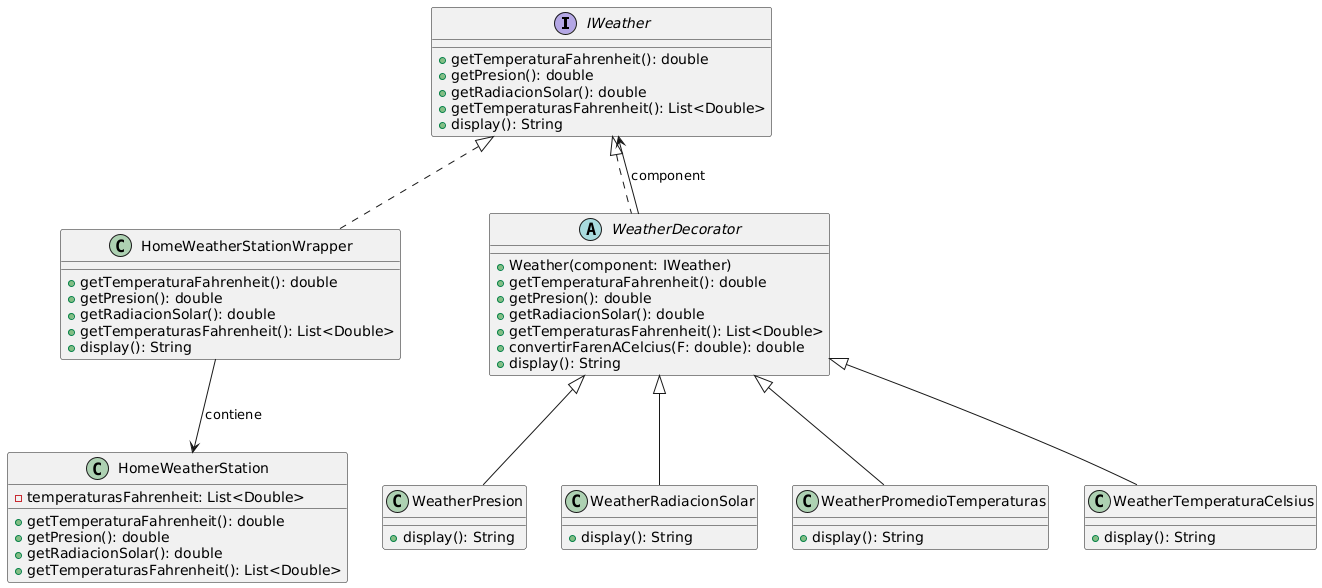

The diagram above was rendered by PlantUML. Its source (embedded in the PNG):
@startuml
interface IWeather {
    +getTemperaturaFahrenheit(): double
    +getPresion(): double
    +getRadiacionSolar(): double
    +getTemperaturasFahrenheit(): List<Double>
    +display(): String
}

class HomeWeatherStation {
    -temperaturasFahrenheit: List<Double>
    +getTemperaturaFahrenheit(): double
    +getPresion(): double
    +getRadiacionSolar(): double
    +getTemperaturasFahrenheit(): List<Double>
}

class HomeWeatherStationWrapper implements IWeather {
    +getTemperaturaFahrenheit(): double
    +getPresion(): double
    +getRadiacionSolar(): double
    +getTemperaturasFahrenheit(): List<Double>
    +display(): String
}

HomeWeatherStationWrapper --> HomeWeatherStation: contiene


' Decorator base


abstract class WeatherDecorator implements IWeather{
    +Weather(component: IWeather)
    +getTemperaturaFahrenheit(): double
    +getPresion(): double
    +getRadiacionSolar(): double
    +getTemperaturasFahrenheit(): List<Double>
    +convertirFarenACelcius(F: double): double
    +display(): String
}

WeatherDecorator --> IWeather: component


' Decoradores concretos


class WeatherPresion extends WeatherDecorator {
    +display(): String
}

class WeatherRadiacionSolar extends WeatherDecorator {
    +display(): String
}

class WeatherPromedioTemperaturas extends WeatherDecorator {
    +display(): String
}

class WeatherTemperaturaCelsius extends WeatherDecorator {
    +display(): String
}
@enduml